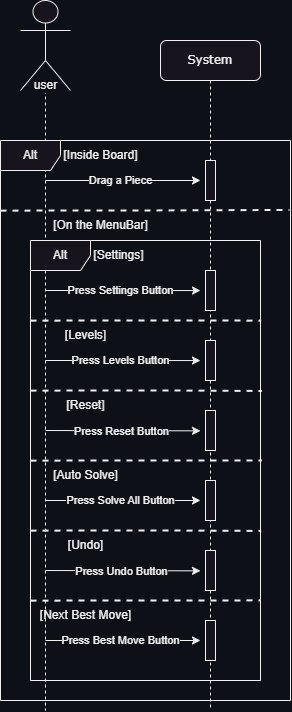

The diagram above was exported from draw.io. Its source (the exported page's mxGraphModel, read from the mxfile embedded in the PNG):
<mxGraphModel dx="1430" dy="730" grid="1" gridSize="10" guides="1" tooltips="1" connect="1" arrows="1" fold="1" page="1" pageScale="1" pageWidth="850" pageHeight="1100" background="#0d1117" math="0" shadow="0">
  <root>
    <mxCell id="0" />
    <mxCell id="1" parent="0" />
    <mxCell id="37fjenSC5i-DCI2Sfl-T-13" value="System" style="shape=umlLifeline;perimeter=lifelinePerimeter;whiteSpace=wrap;html=1;container=1;collapsible=0;recursiveResize=0;outlineConnect=0;rounded=1;shadow=0;comic=0;labelBackgroundColor=none;strokeWidth=1;fontFamily=Verdana;fontSize=12;align=center;" parent="1" vertex="1">
      <mxGeometry x="230" y="70" width="100" height="670" as="geometry" />
    </mxCell>
    <mxCell id="37fjenSC5i-DCI2Sfl-T-14" value="" style="html=1;points=[];perimeter=orthogonalPerimeter;rounded=0;shadow=0;comic=0;labelBackgroundColor=#0d1117;strokeWidth=1;fontFamily=Verdana;fontSize=12;align=center;" parent="37fjenSC5i-DCI2Sfl-T-13" vertex="1">
      <mxGeometry x="45" y="120" width="10" height="40" as="geometry" />
    </mxCell>
    <mxCell id="37fjenSC5i-DCI2Sfl-T-29" value="" style="html=1;points=[];perimeter=orthogonalPerimeter;rounded=0;shadow=0;comic=0;labelBackgroundColor=#0d1117;strokeWidth=1;fontFamily=Verdana;fontSize=12;align=center;" parent="37fjenSC5i-DCI2Sfl-T-13" vertex="1">
      <mxGeometry x="45" y="230" width="10" height="40" as="geometry" />
    </mxCell>
    <mxCell id="37fjenSC5i-DCI2Sfl-T-30" style="edgeStyle=elbowEdgeStyle;rounded=0;orthogonalLoop=1;jettySize=auto;html=1;elbow=horizontal;curved=0;labelBackgroundColor=#0d1117;" parent="37fjenSC5i-DCI2Sfl-T-13" edge="1">
      <mxGeometry relative="1" as="geometry">
        <mxPoint x="-114.97619047619037" y="250.00238095238097" as="sourcePoint" />
        <mxPoint x="40" y="250.05" as="targetPoint" />
      </mxGeometry>
    </mxCell>
    <mxCell id="37fjenSC5i-DCI2Sfl-T-31" value="Press Settings Button" style="edgeLabel;html=1;align=center;verticalAlign=middle;resizable=0;points=[];labelBackgroundColor=#0d1117;" parent="37fjenSC5i-DCI2Sfl-T-30" connectable="0" vertex="1">
      <mxGeometry x="0.2018" relative="1" as="geometry">
        <mxPoint x="-18" as="offset" />
      </mxGeometry>
    </mxCell>
    <mxCell id="37fjenSC5i-DCI2Sfl-T-44" value="" style="endArrow=none;dashed=1;html=1;strokeWidth=2;rounded=0;exitX=0;exitY=0.219;exitDx=0;exitDy=0;exitPerimeter=0;entryX=1.006;entryY=0.342;entryDx=0;entryDy=0;entryPerimeter=0;labelBackgroundColor=#0d1117;" parent="37fjenSC5i-DCI2Sfl-T-13" target="37fjenSC5i-DCI2Sfl-T-33" edge="1">
      <mxGeometry width="50" height="50" relative="1" as="geometry">
        <mxPoint x="-130" y="350.0799999999999" as="sourcePoint" />
        <mxPoint x="140" y="350" as="targetPoint" />
        <Array as="points">
          <mxPoint x="10" y="350" />
        </Array>
      </mxGeometry>
    </mxCell>
    <mxCell id="37fjenSC5i-DCI2Sfl-T-45" value="[Reset]" style="text;html=1;align=center;verticalAlign=middle;resizable=0;points=[];autosize=1;strokeColor=none;fillColor=none;labelBackgroundColor=#0d1117;" parent="37fjenSC5i-DCI2Sfl-T-13" vertex="1">
      <mxGeometry x="-105" y="350" width="60" height="30" as="geometry" />
    </mxCell>
    <mxCell id="37fjenSC5i-DCI2Sfl-T-46" value="" style="html=1;points=[];perimeter=orthogonalPerimeter;rounded=0;shadow=0;comic=0;labelBackgroundColor=#0d1117;strokeWidth=1;fontFamily=Verdana;fontSize=12;align=center;" parent="37fjenSC5i-DCI2Sfl-T-13" vertex="1">
      <mxGeometry x="45" y="370" width="10" height="40" as="geometry" />
    </mxCell>
    <mxCell id="37fjenSC5i-DCI2Sfl-T-47" style="edgeStyle=elbowEdgeStyle;rounded=0;orthogonalLoop=1;jettySize=auto;html=1;elbow=vertical;curved=0;labelBackgroundColor=#0d1117;" parent="37fjenSC5i-DCI2Sfl-T-13" edge="1">
      <mxGeometry relative="1" as="geometry">
        <mxPoint x="-114.97619047619037" y="390.002380952381" as="sourcePoint" />
        <mxPoint x="40" y="390.05" as="targetPoint" />
      </mxGeometry>
    </mxCell>
    <mxCell id="37fjenSC5i-DCI2Sfl-T-48" value="Press Reset Button" style="edgeLabel;html=1;align=center;verticalAlign=middle;resizable=0;points=[];labelBackgroundColor=#0d1117;" parent="37fjenSC5i-DCI2Sfl-T-47" connectable="0" vertex="1">
      <mxGeometry x="0.2018" relative="1" as="geometry">
        <mxPoint x="-18" as="offset" />
      </mxGeometry>
    </mxCell>
    <mxCell id="37fjenSC5i-DCI2Sfl-T-49" value="" style="endArrow=none;dashed=1;html=1;strokeWidth=2;rounded=0;exitX=0;exitY=0.219;exitDx=0;exitDy=0;exitPerimeter=0;entryX=1.006;entryY=0.5;entryDx=0;entryDy=0;entryPerimeter=0;labelBackgroundColor=#0d1117;" parent="37fjenSC5i-DCI2Sfl-T-13" target="37fjenSC5i-DCI2Sfl-T-33" edge="1">
      <mxGeometry width="50" height="50" relative="1" as="geometry">
        <mxPoint x="-130" y="420.0799999999999" as="sourcePoint" />
        <mxPoint x="140" y="420" as="targetPoint" />
        <Array as="points">
          <mxPoint x="10" y="420" />
        </Array>
      </mxGeometry>
    </mxCell>
    <mxCell id="37fjenSC5i-DCI2Sfl-T-50" value="[Auto Solve]" style="text;html=1;align=center;verticalAlign=middle;resizable=0;points=[];autosize=1;strokeColor=none;fillColor=none;labelBackgroundColor=#0d1117;" parent="37fjenSC5i-DCI2Sfl-T-13" vertex="1">
      <mxGeometry x="-120" y="420" width="90" height="30" as="geometry" />
    </mxCell>
    <mxCell id="37fjenSC5i-DCI2Sfl-T-51" value="" style="html=1;points=[];perimeter=orthogonalPerimeter;rounded=0;shadow=0;comic=0;labelBackgroundColor=#0d1117;strokeWidth=1;fontFamily=Verdana;fontSize=12;align=center;" parent="37fjenSC5i-DCI2Sfl-T-13" vertex="1">
      <mxGeometry x="45" y="440" width="10" height="40" as="geometry" />
    </mxCell>
    <mxCell id="37fjenSC5i-DCI2Sfl-T-52" style="edgeStyle=elbowEdgeStyle;rounded=0;orthogonalLoop=1;jettySize=auto;html=1;elbow=vertical;curved=0;labelBackgroundColor=#0d1117;" parent="37fjenSC5i-DCI2Sfl-T-13" edge="1">
      <mxGeometry relative="1" as="geometry">
        <mxPoint x="-114.97619047619037" y="460.0023809523809" as="sourcePoint" />
        <mxPoint x="40" y="460.04999999999995" as="targetPoint" />
      </mxGeometry>
    </mxCell>
    <mxCell id="37fjenSC5i-DCI2Sfl-T-53" value="Press Solve All Button" style="edgeLabel;html=1;align=center;verticalAlign=middle;resizable=0;points=[];labelBackgroundColor=#0d1117;" parent="37fjenSC5i-DCI2Sfl-T-52" connectable="0" vertex="1">
      <mxGeometry x="0.2018" relative="1" as="geometry">
        <mxPoint x="-18" as="offset" />
      </mxGeometry>
    </mxCell>
    <mxCell id="37fjenSC5i-DCI2Sfl-T-54" value="" style="endArrow=none;dashed=1;html=1;strokeWidth=2;rounded=0;exitX=0;exitY=0.219;exitDx=0;exitDy=0;exitPerimeter=0;entryX=1.003;entryY=0.66;entryDx=0;entryDy=0;entryPerimeter=0;labelBackgroundColor=#0d1117;" parent="37fjenSC5i-DCI2Sfl-T-13" target="37fjenSC5i-DCI2Sfl-T-33" edge="1">
      <mxGeometry width="50" height="50" relative="1" as="geometry">
        <mxPoint x="-130" y="490.0799999999999" as="sourcePoint" />
        <mxPoint x="140" y="490" as="targetPoint" />
        <Array as="points">
          <mxPoint x="10" y="490" />
        </Array>
      </mxGeometry>
    </mxCell>
    <mxCell id="37fjenSC5i-DCI2Sfl-T-55" value="[Undo]" style="text;html=1;align=center;verticalAlign=middle;resizable=0;points=[];autosize=1;strokeColor=none;fillColor=none;labelBackgroundColor=#0d1117;" parent="37fjenSC5i-DCI2Sfl-T-13" vertex="1">
      <mxGeometry x="-105" y="490" width="60" height="30" as="geometry" />
    </mxCell>
    <mxCell id="37fjenSC5i-DCI2Sfl-T-56" value="" style="html=1;points=[];perimeter=orthogonalPerimeter;rounded=0;shadow=0;comic=0;labelBackgroundColor=#0d1117;strokeWidth=1;fontFamily=Verdana;fontSize=12;align=center;" parent="37fjenSC5i-DCI2Sfl-T-13" vertex="1">
      <mxGeometry x="45" y="510" width="10" height="40" as="geometry" />
    </mxCell>
    <mxCell id="37fjenSC5i-DCI2Sfl-T-57" style="edgeStyle=elbowEdgeStyle;rounded=0;orthogonalLoop=1;jettySize=auto;html=1;elbow=vertical;curved=0;labelBackgroundColor=#0d1117;" parent="37fjenSC5i-DCI2Sfl-T-13" edge="1">
      <mxGeometry relative="1" as="geometry">
        <mxPoint x="-114.97619047619037" y="530.0023809523809" as="sourcePoint" />
        <mxPoint x="40" y="530.05" as="targetPoint" />
      </mxGeometry>
    </mxCell>
    <mxCell id="37fjenSC5i-DCI2Sfl-T-58" value="Press Undo Button" style="edgeLabel;html=1;align=center;verticalAlign=middle;resizable=0;points=[];labelBackgroundColor=#0d1117;" parent="37fjenSC5i-DCI2Sfl-T-57" connectable="0" vertex="1">
      <mxGeometry x="0.2018" relative="1" as="geometry">
        <mxPoint x="-18" as="offset" />
      </mxGeometry>
    </mxCell>
    <mxCell id="37fjenSC5i-DCI2Sfl-T-59" value="" style="endArrow=none;dashed=1;html=1;strokeWidth=2;rounded=0;exitX=0;exitY=0.219;exitDx=0;exitDy=0;exitPerimeter=0;entryX=1;entryY=0.818;entryDx=0;entryDy=0;entryPerimeter=0;labelBackgroundColor=#0d1117;" parent="37fjenSC5i-DCI2Sfl-T-13" target="37fjenSC5i-DCI2Sfl-T-33" edge="1">
      <mxGeometry width="50" height="50" relative="1" as="geometry">
        <mxPoint x="-130" y="560.0799999999999" as="sourcePoint" />
        <mxPoint x="140" y="560" as="targetPoint" />
        <Array as="points">
          <mxPoint x="10" y="560" />
        </Array>
      </mxGeometry>
    </mxCell>
    <mxCell id="37fjenSC5i-DCI2Sfl-T-60" value="[Next Best Move]" style="text;html=1;align=center;verticalAlign=middle;resizable=0;points=[];autosize=1;strokeColor=none;fillColor=none;labelBackgroundColor=#0d1117;" parent="37fjenSC5i-DCI2Sfl-T-13" vertex="1">
      <mxGeometry x="-130" y="560" width="110" height="30" as="geometry" />
    </mxCell>
    <mxCell id="37fjenSC5i-DCI2Sfl-T-61" value="" style="html=1;points=[];perimeter=orthogonalPerimeter;rounded=0;shadow=0;comic=0;labelBackgroundColor=#0d1117;strokeWidth=1;fontFamily=Verdana;fontSize=12;align=center;" parent="37fjenSC5i-DCI2Sfl-T-13" vertex="1">
      <mxGeometry x="45" y="580" width="10" height="40" as="geometry" />
    </mxCell>
    <mxCell id="37fjenSC5i-DCI2Sfl-T-62" style="edgeStyle=elbowEdgeStyle;rounded=0;orthogonalLoop=1;jettySize=auto;html=1;elbow=vertical;curved=0;labelBackgroundColor=#0d1117;" parent="37fjenSC5i-DCI2Sfl-T-13" edge="1">
      <mxGeometry relative="1" as="geometry">
        <mxPoint x="-114.97619047619037" y="600.0023809523809" as="sourcePoint" />
        <mxPoint x="40" y="600.05" as="targetPoint" />
      </mxGeometry>
    </mxCell>
    <mxCell id="37fjenSC5i-DCI2Sfl-T-63" value="Press Best Move Button" style="edgeLabel;html=1;align=center;verticalAlign=middle;resizable=0;points=[];labelBackgroundColor=#0d1117;" parent="37fjenSC5i-DCI2Sfl-T-62" connectable="0" vertex="1">
      <mxGeometry x="0.2018" relative="1" as="geometry">
        <mxPoint x="-18" as="offset" />
      </mxGeometry>
    </mxCell>
    <mxCell id="37fjenSC5i-DCI2Sfl-T-15" value="" style="shape=umlLifeline;perimeter=lifelinePerimeter;whiteSpace=wrap;html=1;container=1;dropTarget=0;collapsible=0;recursiveResize=0;outlineConnect=0;portConstraint=eastwest;newEdgeStyle={&quot;edgeStyle&quot;:&quot;elbowEdgeStyle&quot;,&quot;elbow&quot;:&quot;vertical&quot;,&quot;curved&quot;:0,&quot;rounded&quot;:0};participant=umlActor;size=90;labelBackgroundColor=#101c2c;" parent="1" vertex="1">
      <mxGeometry x="90" y="30" width="50" height="710" as="geometry" />
    </mxCell>
    <mxCell id="37fjenSC5i-DCI2Sfl-T-16" style="edgeStyle=elbowEdgeStyle;rounded=0;orthogonalLoop=1;jettySize=auto;html=1;elbow=vertical;curved=0;labelBackgroundColor=#0d1117;" parent="1" edge="1">
      <mxGeometry relative="1" as="geometry">
        <mxPoint x="115.02380952380963" y="210.00238095238097" as="sourcePoint" />
        <mxPoint x="270" y="210.05" as="targetPoint" />
      </mxGeometry>
    </mxCell>
    <mxCell id="37fjenSC5i-DCI2Sfl-T-21" value="Drag a Piece" style="edgeLabel;html=1;align=center;verticalAlign=middle;resizable=0;points=[];labelBackgroundColor=#0d1117;" parent="37fjenSC5i-DCI2Sfl-T-16" connectable="0" vertex="1">
      <mxGeometry x="0.2018" relative="1" as="geometry">
        <mxPoint x="-18" as="offset" />
      </mxGeometry>
    </mxCell>
    <mxCell id="37fjenSC5i-DCI2Sfl-T-18" value="Alt" style="shape=umlFrame;whiteSpace=wrap;html=1;pointerEvents=0;labelBackgroundColor=none;" parent="1" vertex="1">
      <mxGeometry x="70" y="170" width="290" height="560" as="geometry" />
    </mxCell>
    <mxCell id="37fjenSC5i-DCI2Sfl-T-20" value="user" style="text;html=1;align=center;verticalAlign=middle;resizable=0;points=[];autosize=1;strokeColor=none;fillColor=none;labelBackgroundColor=#0d1117;" parent="1" vertex="1">
      <mxGeometry x="90" y="100" width="50" height="30" as="geometry" />
    </mxCell>
    <mxCell id="37fjenSC5i-DCI2Sfl-T-22" value="[Inside Board]" style="text;html=1;align=center;verticalAlign=middle;resizable=0;points=[];autosize=1;strokeColor=none;fillColor=none;labelBackgroundColor=#0d1117;" parent="1" vertex="1">
      <mxGeometry x="120" y="170" width="100" height="30" as="geometry" />
    </mxCell>
    <mxCell id="37fjenSC5i-DCI2Sfl-T-23" value="[On the MenuBar]" style="text;html=1;align=center;verticalAlign=middle;resizable=0;points=[];autosize=1;strokeColor=none;fillColor=none;labelBackgroundColor=#0d1117;" parent="1" vertex="1">
      <mxGeometry x="110" y="240" width="120" height="30" as="geometry" />
    </mxCell>
    <mxCell id="37fjenSC5i-DCI2Sfl-T-33" value="Alt" style="shape=umlFrame;whiteSpace=wrap;html=1;pointerEvents=0;labelBackgroundColor=none;" parent="1" vertex="1">
      <mxGeometry x="100" y="270" width="230" height="440" as="geometry" />
    </mxCell>
    <mxCell id="37fjenSC5i-DCI2Sfl-T-34" value="" style="endArrow=none;dashed=1;html=1;strokeWidth=2;rounded=0;exitX=0;exitY=0.219;exitDx=0;exitDy=0;exitPerimeter=0;entryX=1.003;entryY=0.182;entryDx=0;entryDy=0;entryPerimeter=0;labelBackgroundColor=#0d1117;" parent="1" target="37fjenSC5i-DCI2Sfl-T-33" edge="1">
      <mxGeometry width="50" height="50" relative="1" as="geometry">
        <mxPoint x="100" y="350.0799999999999" as="sourcePoint" />
        <mxPoint x="370" y="350" as="targetPoint" />
        <Array as="points">
          <mxPoint x="240" y="350" />
        </Array>
      </mxGeometry>
    </mxCell>
    <mxCell id="37fjenSC5i-DCI2Sfl-T-35" value="[Settings]" style="text;html=1;align=center;verticalAlign=middle;resizable=0;points=[];autosize=1;strokeColor=none;fillColor=none;labelBackgroundColor=#0d1117;" parent="1" vertex="1">
      <mxGeometry x="153" y="270" width="70" height="30" as="geometry" />
    </mxCell>
    <mxCell id="37fjenSC5i-DCI2Sfl-T-42" value="[Levels]" style="text;html=1;align=center;verticalAlign=middle;resizable=0;points=[];autosize=1;strokeColor=none;fillColor=none;labelBackgroundColor=#0d1117;" parent="1" vertex="1">
      <mxGeometry x="125" y="350" width="60" height="30" as="geometry" />
    </mxCell>
    <mxCell id="37fjenSC5i-DCI2Sfl-T-38" value="" style="html=1;points=[];perimeter=orthogonalPerimeter;rounded=0;shadow=0;comic=0;labelBackgroundColor=#0d1117;strokeWidth=1;fontFamily=Verdana;fontSize=12;align=center;" parent="1" vertex="1">
      <mxGeometry x="275" y="370" width="10" height="40" as="geometry" />
    </mxCell>
    <mxCell id="37fjenSC5i-DCI2Sfl-T-39" style="edgeStyle=elbowEdgeStyle;rounded=0;orthogonalLoop=1;jettySize=auto;html=1;elbow=horizontal;curved=0;labelBackgroundColor=#0d1117;" parent="1" edge="1">
      <mxGeometry relative="1" as="geometry">
        <mxPoint x="115.02380952380963" y="390.002380952381" as="sourcePoint" />
        <mxPoint x="270" y="390.05" as="targetPoint" />
      </mxGeometry>
    </mxCell>
    <mxCell id="37fjenSC5i-DCI2Sfl-T-40" value="Press Levels Button" style="edgeLabel;html=1;align=center;verticalAlign=middle;resizable=0;points=[];labelBackgroundColor=#0d1117;" parent="37fjenSC5i-DCI2Sfl-T-39" connectable="0" vertex="1">
      <mxGeometry x="0.2018" relative="1" as="geometry">
        <mxPoint x="-18" as="offset" />
      </mxGeometry>
    </mxCell>
    <mxCell id="37fjenSC5i-DCI2Sfl-T-64" value="" style="endArrow=none;dashed=1;html=1;strokeWidth=2;rounded=0;exitX=0;exitY=0.219;exitDx=0;exitDy=0;exitPerimeter=0;entryX=0.996;entryY=0.124;entryDx=0;entryDy=0;entryPerimeter=0;labelBackgroundColor=#0d1117;" parent="1" target="37fjenSC5i-DCI2Sfl-T-18" edge="1">
      <mxGeometry width="50" height="50" relative="1" as="geometry">
        <mxPoint x="70" y="240.07999999999993" as="sourcePoint" />
        <mxPoint x="340" y="240" as="targetPoint" />
        <Array as="points">
          <mxPoint x="210" y="240" />
        </Array>
      </mxGeometry>
    </mxCell>
  </root>
</mxGraphModel>